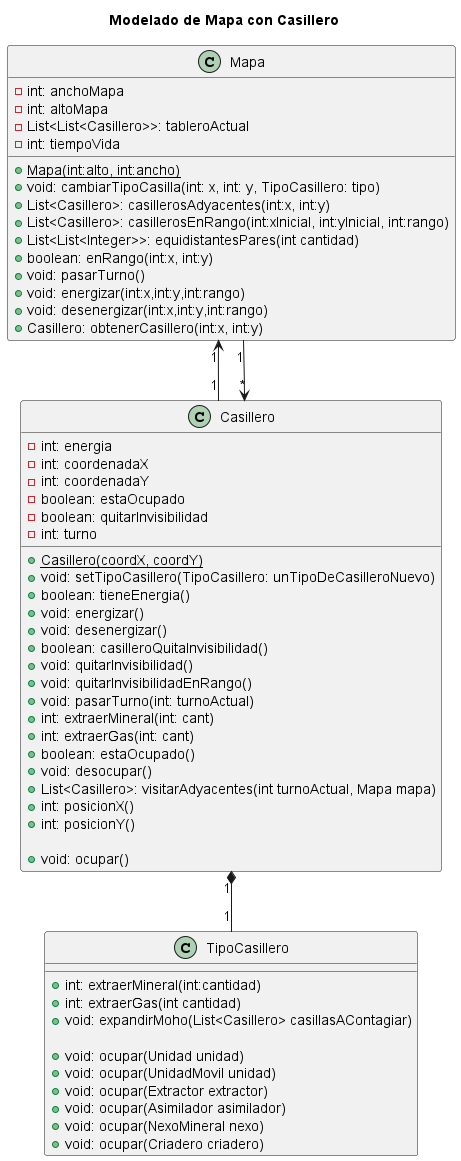

The diagram above was rendered by PlantUML. Its source (embedded in the PNG):
@startuml
title Modelado de Mapa con Casillero

class Mapa {
    -int: anchoMapa
    -int: altoMapa
    -List<List<Casillero>>: tableroActual
    -int: tiempoVida

    +<u>Mapa(int:alto, int:ancho)
    +void: cambiarTipoCasilla(int: x, int: y, TipoCasillero: tipo)
    +List<Casillero>: casillerosAdyacentes(int:x, int:y)
    +List<Casillero>: casillerosEnRango(int:xInicial, int:yInicial, int:rango)
    +List<List<Integer>>: equidistantesPares(int cantidad)
    +boolean: enRango(int:x, int:y)
    +void: pasarTurno()
    +void: energizar(int:x,int:y,int:rango)
    +void: desenergizar(int:x,int:y,int:rango)
    +Casillero: obtenerCasillero(int:x, int:y)
}

Mapa "1" <-- "1" Casillero
Casillero "*" <-- "1" Mapa
Casillero "1" *-- "1" TipoCasillero

class Casillero {
 - int: energia
 - int: coordenadaX
 - int: coordenadaY
 - boolean: estaOcupado
 - boolean: quitarInvisibilidad
 - int: turno

 + <u>Casillero(coordX, coordY)
 + void: setTipoCasillero(TipoCasillero: unTipoDeCasilleroNuevo)
 + boolean: tieneEnergia()
 + void: energizar()
 + void: desenergizar()
 + boolean: casilleroQuitaInvisibilidad()
 + void: quitarInvisibilidad()
 + void: quitarInvisibilidadEnRango()
 + void: pasarTurno(int: turnoActual)
 + int: extraerMineral(int: cant)
 + int: extraerGas(int: cant)
 + boolean: estaOcupado()
 + void: desocupar()
 + List<Casillero>: visitarAdyacentes(int turnoActual, Mapa mapa)
 + int: posicionX()
 + int: posicionY()

 + void: ocupar()
}

class TipoCasillero{
 + int: extraerMineral(int:cantidad)
 + int: extraerGas(int cantidad)
 + void: expandirMoho(List<Casillero> casillasAContagiar)

 + void: ocupar(Unidad unidad)
 + void: ocupar(UnidadMovil unidad)
 + void: ocupar(Extractor extractor)
 + void: ocupar(Asimilador asimilador)
 + void: ocupar(NexoMineral nexo)
 + void: ocupar(Criadero criadero)
}

@enduml